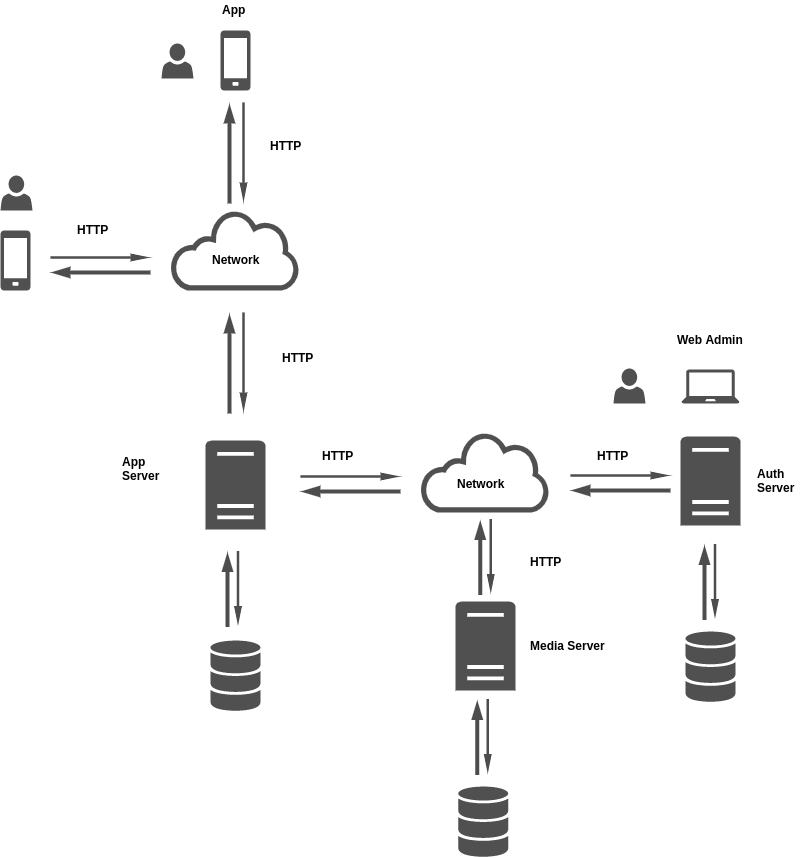

The diagram above was exported from draw.io. Its source (the exported page's mxGraphModel, read from the mxfile embedded in the PNG):
<mxGraphModel dx="1367" dy="725" grid="1" gridSize="10" guides="1" tooltips="1" connect="1" arrows="1" fold="1" page="1" pageScale="1" pageWidth="827" pageHeight="1169" math="0" shadow="0">
  <root>
    <mxCell id="0" />
    <mxCell id="1" parent="0" />
    <mxCell id="y2692KCOZ1rK9KHU79-c-2" value="" style="shadow=0;dashed=0;html=1;strokeColor=none;fillColor=#505050;labelPosition=center;verticalLabelPosition=bottom;verticalAlign=top;shape=mxgraph.office.clouds.cloud;" vertex="1" parent="1">
      <mxGeometry x="200" y="220" width="130" height="80" as="geometry" />
    </mxCell>
    <mxCell id="y2692KCOZ1rK9KHU79-c-3" value="" style="shadow=0;dashed=0;html=1;strokeColor=none;fillColor=#505050;labelPosition=center;verticalLabelPosition=bottom;verticalAlign=top;shape=mxgraph.office.databases.database_mini_3;" vertex="1" parent="1">
      <mxGeometry x="715" y="641" width="50" height="71" as="geometry" />
    </mxCell>
    <mxCell id="y2692KCOZ1rK9KHU79-c-4" value="" style="shadow=0;dashed=0;html=1;strokeColor=none;fillColor=#505050;labelPosition=center;verticalLabelPosition=bottom;verticalAlign=top;shape=mxgraph.office.devices.cell_phone_generic;" vertex="1" parent="1">
      <mxGeometry x="250" y="40" width="30" height="60" as="geometry" />
    </mxCell>
    <mxCell id="y2692KCOZ1rK9KHU79-c-5" value="" style="shadow=0;dashed=0;html=1;strokeColor=none;fillColor=#505050;labelPosition=center;verticalLabelPosition=bottom;verticalAlign=top;shape=mxgraph.office.servers.server_generic;" vertex="1" parent="1">
      <mxGeometry x="710" y="446" width="60" height="89" as="geometry" />
    </mxCell>
    <mxCell id="y2692KCOZ1rK9KHU79-c-6" value="" style="shadow=0;dashed=0;html=1;strokeColor=none;fillColor=#505050;labelPosition=center;verticalLabelPosition=bottom;verticalAlign=top;shape=mxgraph.office.devices.cell_phone_generic;" vertex="1" parent="1">
      <mxGeometry x="30" y="240" width="30" height="60" as="geometry" />
    </mxCell>
    <mxCell id="y2692KCOZ1rK9KHU79-c-7" value="" style="shadow=0;dashed=0;html=1;strokeColor=none;fillColor=#505050;labelPosition=center;verticalLabelPosition=bottom;verticalAlign=top;shape=mxgraph.office.servers.server_generic;" vertex="1" parent="1">
      <mxGeometry x="235" y="450" width="60" height="89" as="geometry" />
    </mxCell>
    <mxCell id="y2692KCOZ1rK9KHU79-c-8" value="" style="shadow=0;dashed=0;html=1;strokeColor=none;fillColor=#505050;labelPosition=center;verticalLabelPosition=bottom;verticalAlign=top;shape=mxgraph.office.databases.database_mini_3;" vertex="1" parent="1">
      <mxGeometry x="240" y="650" width="50" height="71" as="geometry" />
    </mxCell>
    <mxCell id="y2692KCOZ1rK9KHU79-c-9" value="" style="group;rotation=90;" vertex="1" connectable="0" parent="1">
      <mxGeometry x="215" y="150" width="100" height="25" as="geometry" />
    </mxCell>
    <mxCell id="y2692KCOZ1rK9KHU79-c-10" value="" style="html=1;shadow=0;dashed=0;align=center;verticalAlign=middle;shape=mxgraph.arrows2.arrow;dy=0.67;dx=20;notch=0;fillColor=#4D4D4D;strokeColor=none;rotation=90;" vertex="1" parent="y2692KCOZ1rK9KHU79-c-9">
      <mxGeometry x="8" y="8" width="100" height="8" as="geometry" />
    </mxCell>
    <mxCell id="y2692KCOZ1rK9KHU79-c-11" value="" style="html=1;shadow=0;dashed=0;align=center;verticalAlign=middle;shape=mxgraph.arrows2.arrow;dy=0.67;dx=20;notch=0;rotation=270;fillColor=#4D4D4D;strokeColor=none;" vertex="1" parent="y2692KCOZ1rK9KHU79-c-9">
      <mxGeometry x="-6" y="7" width="100" height="12" as="geometry" />
    </mxCell>
    <mxCell id="y2692KCOZ1rK9KHU79-c-12" value="" style="group" vertex="1" connectable="0" parent="1">
      <mxGeometry x="80" y="263" width="100" height="25" as="geometry" />
    </mxCell>
    <mxCell id="y2692KCOZ1rK9KHU79-c-13" value="" style="html=1;shadow=0;dashed=0;align=center;verticalAlign=middle;shape=mxgraph.arrows2.arrow;dy=0.67;dx=20;notch=0;fillColor=#4D4D4D;strokeColor=none;" vertex="1" parent="y2692KCOZ1rK9KHU79-c-12">
      <mxGeometry width="100" height="8" as="geometry" />
    </mxCell>
    <mxCell id="y2692KCOZ1rK9KHU79-c-14" value="" style="html=1;shadow=0;dashed=0;align=center;verticalAlign=middle;shape=mxgraph.arrows2.arrow;dy=0.67;dx=20;notch=0;rotation=180;fillColor=#4D4D4D;strokeColor=none;" vertex="1" parent="y2692KCOZ1rK9KHU79-c-12">
      <mxGeometry y="13" width="100" height="12" as="geometry" />
    </mxCell>
    <mxCell id="y2692KCOZ1rK9KHU79-c-15" value="" style="group" vertex="1" connectable="0" parent="1">
      <mxGeometry x="330" y="482" width="100" height="25" as="geometry" />
    </mxCell>
    <mxCell id="y2692KCOZ1rK9KHU79-c-16" value="" style="html=1;shadow=0;dashed=0;align=center;verticalAlign=middle;shape=mxgraph.arrows2.arrow;dy=0.67;dx=20;notch=0;fillColor=#4D4D4D;strokeColor=none;" vertex="1" parent="y2692KCOZ1rK9KHU79-c-15">
      <mxGeometry width="100" height="8" as="geometry" />
    </mxCell>
    <mxCell id="y2692KCOZ1rK9KHU79-c-17" value="" style="html=1;shadow=0;dashed=0;align=center;verticalAlign=middle;shape=mxgraph.arrows2.arrow;dy=0.67;dx=20;notch=0;rotation=180;fillColor=#4D4D4D;strokeColor=none;" vertex="1" parent="y2692KCOZ1rK9KHU79-c-15">
      <mxGeometry y="13" width="100" height="12" as="geometry" />
    </mxCell>
    <mxCell id="y2692KCOZ1rK9KHU79-c-18" value="" style="group" vertex="1" connectable="0" parent="1">
      <mxGeometry x="600" y="481" width="100" height="25" as="geometry" />
    </mxCell>
    <mxCell id="y2692KCOZ1rK9KHU79-c-19" value="" style="html=1;shadow=0;dashed=0;align=center;verticalAlign=middle;shape=mxgraph.arrows2.arrow;dy=0.67;dx=20;notch=0;fillColor=#4D4D4D;strokeColor=none;" vertex="1" parent="y2692KCOZ1rK9KHU79-c-18">
      <mxGeometry width="100" height="8" as="geometry" />
    </mxCell>
    <mxCell id="y2692KCOZ1rK9KHU79-c-20" value="" style="html=1;shadow=0;dashed=0;align=center;verticalAlign=middle;shape=mxgraph.arrows2.arrow;dy=0.67;dx=20;notch=0;rotation=180;fillColor=#4D4D4D;strokeColor=none;" vertex="1" parent="y2692KCOZ1rK9KHU79-c-18">
      <mxGeometry y="13" width="100" height="12" as="geometry" />
    </mxCell>
    <mxCell id="y2692KCOZ1rK9KHU79-c-21" value="" style="shadow=0;dashed=0;html=1;strokeColor=none;fillColor=#505050;labelPosition=center;verticalLabelPosition=bottom;verticalAlign=top;shape=mxgraph.office.clouds.cloud;" vertex="1" parent="1">
      <mxGeometry x="450" y="442" width="130" height="80" as="geometry" />
    </mxCell>
    <mxCell id="y2692KCOZ1rK9KHU79-c-22" value="" style="group;rotation=90;" vertex="1" connectable="0" parent="1">
      <mxGeometry x="215" y="360" width="100" height="25" as="geometry" />
    </mxCell>
    <mxCell id="y2692KCOZ1rK9KHU79-c-23" value="" style="html=1;shadow=0;dashed=0;align=center;verticalAlign=middle;shape=mxgraph.arrows2.arrow;dy=0.67;dx=20;notch=0;fillColor=#4D4D4D;strokeColor=none;rotation=90;" vertex="1" parent="y2692KCOZ1rK9KHU79-c-22">
      <mxGeometry x="8" y="8" width="100" height="8" as="geometry" />
    </mxCell>
    <mxCell id="y2692KCOZ1rK9KHU79-c-24" value="" style="html=1;shadow=0;dashed=0;align=center;verticalAlign=middle;shape=mxgraph.arrows2.arrow;dy=0.67;dx=20;notch=0;rotation=270;fillColor=#4D4D4D;strokeColor=none;" vertex="1" parent="y2692KCOZ1rK9KHU79-c-22">
      <mxGeometry x="-6" y="7" width="100" height="12" as="geometry" />
    </mxCell>
    <mxCell id="y2692KCOZ1rK9KHU79-c-25" value="&lt;b&gt;Network&lt;/b&gt;" style="text;html=1;resizable=0;points=[];autosize=1;align=left;verticalAlign=top;spacingTop=-4;" vertex="1" parent="1">
      <mxGeometry x="240" y="260" width="60" height="20" as="geometry" />
    </mxCell>
    <mxCell id="y2692KCOZ1rK9KHU79-c-26" value="&lt;b&gt;Network&lt;/b&gt;" style="text;html=1;resizable=0;points=[];autosize=1;align=left;verticalAlign=top;spacingTop=-4;" vertex="1" parent="1">
      <mxGeometry x="485" y="484" width="60" height="20" as="geometry" />
    </mxCell>
    <mxCell id="y2692KCOZ1rK9KHU79-c-27" value="&lt;b&gt;HTTP&lt;/b&gt;" style="text;html=1;resizable=0;points=[];autosize=1;align=left;verticalAlign=top;spacingTop=-4;" vertex="1" parent="1">
      <mxGeometry x="350" y="456" width="50" height="20" as="geometry" />
    </mxCell>
    <mxCell id="y2692KCOZ1rK9KHU79-c-28" value="&lt;b&gt;HTTP&lt;/b&gt;" style="text;html=1;resizable=0;points=[];autosize=1;align=left;verticalAlign=top;spacingTop=-4;" vertex="1" parent="1">
      <mxGeometry x="625" y="456" width="50" height="20" as="geometry" />
    </mxCell>
    <mxCell id="y2692KCOZ1rK9KHU79-c-29" value="" style="group;rotation=90;" vertex="1" connectable="0" parent="1">
      <mxGeometry x="233" y="573" width="75" height="25" as="geometry" />
    </mxCell>
    <mxCell id="y2692KCOZ1rK9KHU79-c-30" value="" style="html=1;shadow=0;dashed=0;align=center;verticalAlign=middle;shape=mxgraph.arrows2.arrow;dy=0.67;dx=20;notch=0;fillColor=#4D4D4D;strokeColor=none;rotation=90;" vertex="1" parent="y2692KCOZ1rK9KHU79-c-29">
      <mxGeometry x="-3" y="21" width="75" height="8" as="geometry" />
    </mxCell>
    <mxCell id="y2692KCOZ1rK9KHU79-c-31" value="" style="html=1;shadow=0;dashed=0;align=center;verticalAlign=middle;shape=mxgraph.arrows2.arrow;dy=0.67;dx=20;notch=0;rotation=270;fillColor=#4D4D4D;strokeColor=none;" vertex="1" parent="y2692KCOZ1rK9KHU79-c-29">
      <mxGeometry x="-13.5" y="20" width="75" height="12" as="geometry" />
    </mxCell>
    <mxCell id="y2692KCOZ1rK9KHU79-c-32" value="" style="group;rotation=90;" vertex="1" connectable="0" parent="1">
      <mxGeometry x="710" y="566" width="75" height="25" as="geometry" />
    </mxCell>
    <mxCell id="y2692KCOZ1rK9KHU79-c-33" value="" style="html=1;shadow=0;dashed=0;align=center;verticalAlign=middle;shape=mxgraph.arrows2.arrow;dy=0.67;dx=20;notch=0;fillColor=#4D4D4D;strokeColor=none;rotation=90;" vertex="1" parent="y2692KCOZ1rK9KHU79-c-32">
      <mxGeometry x="-3" y="21" width="75" height="8" as="geometry" />
    </mxCell>
    <mxCell id="y2692KCOZ1rK9KHU79-c-34" value="" style="html=1;shadow=0;dashed=0;align=center;verticalAlign=middle;shape=mxgraph.arrows2.arrow;dy=0.67;dx=20;notch=0;rotation=270;fillColor=#4D4D4D;strokeColor=none;" vertex="1" parent="y2692KCOZ1rK9KHU79-c-32">
      <mxGeometry x="-13.5" y="20" width="75" height="12" as="geometry" />
    </mxCell>
    <mxCell id="y2692KCOZ1rK9KHU79-c-35" value="&lt;b&gt;HTTP&lt;/b&gt;" style="text;html=1;resizable=0;points=[];autosize=1;align=left;verticalAlign=top;spacingTop=-4;" vertex="1" parent="1">
      <mxGeometry x="310" y="358" width="50" height="20" as="geometry" />
    </mxCell>
    <mxCell id="y2692KCOZ1rK9KHU79-c-36" value="&lt;b&gt;HTTP&lt;/b&gt;" style="text;html=1;resizable=0;points=[];autosize=1;align=left;verticalAlign=top;spacingTop=-4;" vertex="1" parent="1">
      <mxGeometry x="298" y="146" width="50" height="20" as="geometry" />
    </mxCell>
    <mxCell id="y2692KCOZ1rK9KHU79-c-37" value="&lt;b&gt;HTTP&lt;/b&gt;" style="text;html=1;resizable=0;points=[];autosize=1;align=left;verticalAlign=top;spacingTop=-4;" vertex="1" parent="1">
      <mxGeometry x="105" y="230" width="50" height="20" as="geometry" />
    </mxCell>
    <mxCell id="y2692KCOZ1rK9KHU79-c-38" value="&lt;b&gt;App&lt;br&gt;Server&lt;/b&gt;" style="text;html=1;resizable=0;points=[];autosize=1;align=left;verticalAlign=top;spacingTop=-4;" vertex="1" parent="1">
      <mxGeometry x="150" y="462" width="50" height="30" as="geometry" />
    </mxCell>
    <mxCell id="y2692KCOZ1rK9KHU79-c-39" value="&lt;b&gt;Auth&lt;br&gt;Server&lt;br&gt;&lt;/b&gt;" style="text;html=1;resizable=0;points=[];autosize=1;align=left;verticalAlign=top;spacingTop=-4;" vertex="1" parent="1">
      <mxGeometry x="785" y="474" width="50" height="30" as="geometry" />
    </mxCell>
    <mxCell id="y2692KCOZ1rK9KHU79-c-40" value="" style="shadow=0;dashed=0;html=1;strokeColor=none;fillColor=#505050;labelPosition=center;verticalLabelPosition=bottom;verticalAlign=top;shape=mxgraph.office.users.user;" vertex="1" parent="1">
      <mxGeometry x="191" y="53" width="32" height="35" as="geometry" />
    </mxCell>
    <mxCell id="y2692KCOZ1rK9KHU79-c-41" value="" style="shadow=0;dashed=0;html=1;strokeColor=none;fillColor=#505050;labelPosition=center;verticalLabelPosition=bottom;verticalAlign=top;shape=mxgraph.office.users.user;" vertex="1" parent="1">
      <mxGeometry x="30" y="185" width="32" height="35" as="geometry" />
    </mxCell>
    <mxCell id="y2692KCOZ1rK9KHU79-c-42" value="" style="shadow=0;dashed=0;html=1;strokeColor=none;fillColor=#505050;labelPosition=center;verticalLabelPosition=bottom;verticalAlign=top;shape=mxgraph.office.devices.laptop;" vertex="1" parent="1">
      <mxGeometry x="711" y="379" width="58" height="34" as="geometry" />
    </mxCell>
    <mxCell id="y2692KCOZ1rK9KHU79-c-43" value="" style="shadow=0;dashed=0;html=1;strokeColor=none;fillColor=#505050;labelPosition=center;verticalLabelPosition=bottom;verticalAlign=top;shape=mxgraph.office.users.user;" vertex="1" parent="1">
      <mxGeometry x="643" y="378" width="32" height="35" as="geometry" />
    </mxCell>
    <mxCell id="y2692KCOZ1rK9KHU79-c-44" value="" style="shadow=0;dashed=0;html=1;strokeColor=none;fillColor=#505050;labelPosition=center;verticalLabelPosition=bottom;verticalAlign=top;shape=mxgraph.office.servers.server_generic;" vertex="1" parent="1">
      <mxGeometry x="485" y="611" width="60" height="89" as="geometry" />
    </mxCell>
    <mxCell id="y2692KCOZ1rK9KHU79-c-45" value="&lt;b&gt;Media Server&lt;br&gt;&lt;/b&gt;" style="text;html=1;resizable=0;points=[];autosize=1;align=left;verticalAlign=top;spacingTop=-4;" vertex="1" parent="1">
      <mxGeometry x="557.75" y="645.5" width="90" height="20" as="geometry" />
    </mxCell>
    <mxCell id="y2692KCOZ1rK9KHU79-c-46" value="" style="html=1;shadow=0;dashed=0;align=center;verticalAlign=middle;shape=mxgraph.arrows2.arrow;dy=0.67;dx=20;notch=0;fillColor=#4D4D4D;strokeColor=none;rotation=90;" vertex="1" parent="1">
      <mxGeometry x="482.75" y="562" width="75" height="8" as="geometry" />
    </mxCell>
    <mxCell id="y2692KCOZ1rK9KHU79-c-47" value="" style="html=1;shadow=0;dashed=0;align=center;verticalAlign=middle;shape=mxgraph.arrows2.arrow;dy=0.67;dx=20;notch=0;rotation=270;fillColor=#4D4D4D;strokeColor=none;" vertex="1" parent="1">
      <mxGeometry x="472.25" y="561" width="75" height="12" as="geometry" />
    </mxCell>
    <mxCell id="y2692KCOZ1rK9KHU79-c-48" value="&lt;b&gt;HTTP&lt;/b&gt;" style="text;html=1;resizable=0;points=[];autosize=1;align=left;verticalAlign=top;spacingTop=-4;" vertex="1" parent="1">
      <mxGeometry x="557.75" y="562" width="50" height="20" as="geometry" />
    </mxCell>
    <mxCell id="y2692KCOZ1rK9KHU79-c-51" value="" style="shadow=0;dashed=0;html=1;strokeColor=none;fillColor=#505050;labelPosition=center;verticalLabelPosition=bottom;verticalAlign=top;shape=mxgraph.office.databases.database_mini_3;" vertex="1" parent="1">
      <mxGeometry x="487.75" y="796" width="50" height="71" as="geometry" />
    </mxCell>
    <mxCell id="y2692KCOZ1rK9KHU79-c-52" value="" style="group;rotation=90;" vertex="1" connectable="0" parent="1">
      <mxGeometry x="482.75" y="721" width="75" height="25" as="geometry" />
    </mxCell>
    <mxCell id="y2692KCOZ1rK9KHU79-c-53" value="" style="html=1;shadow=0;dashed=0;align=center;verticalAlign=middle;shape=mxgraph.arrows2.arrow;dy=0.67;dx=20;notch=0;fillColor=#4D4D4D;strokeColor=none;rotation=90;" vertex="1" parent="y2692KCOZ1rK9KHU79-c-52">
      <mxGeometry x="-3" y="21" width="75" height="8" as="geometry" />
    </mxCell>
    <mxCell id="y2692KCOZ1rK9KHU79-c-54" value="" style="html=1;shadow=0;dashed=0;align=center;verticalAlign=middle;shape=mxgraph.arrows2.arrow;dy=0.67;dx=20;notch=0;rotation=270;fillColor=#4D4D4D;strokeColor=none;" vertex="1" parent="y2692KCOZ1rK9KHU79-c-52">
      <mxGeometry x="-13.5" y="20" width="75" height="12" as="geometry" />
    </mxCell>
    <mxCell id="y2692KCOZ1rK9KHU79-c-55" value="&lt;b&gt;Web Admin&lt;br&gt;&lt;/b&gt;" style="text;html=1;resizable=0;points=[];autosize=1;align=left;verticalAlign=top;spacingTop=-4;" vertex="1" parent="1">
      <mxGeometry x="705" y="340" width="80" height="20" as="geometry" />
    </mxCell>
    <mxCell id="y2692KCOZ1rK9KHU79-c-56" value="&lt;b&gt;App&lt;br&gt;&lt;/b&gt;" style="text;html=1;resizable=0;points=[];autosize=1;align=left;verticalAlign=top;spacingTop=-4;" vertex="1" parent="1">
      <mxGeometry x="250" y="10" width="40" height="20" as="geometry" />
    </mxCell>
  </root>
</mxGraphModel>